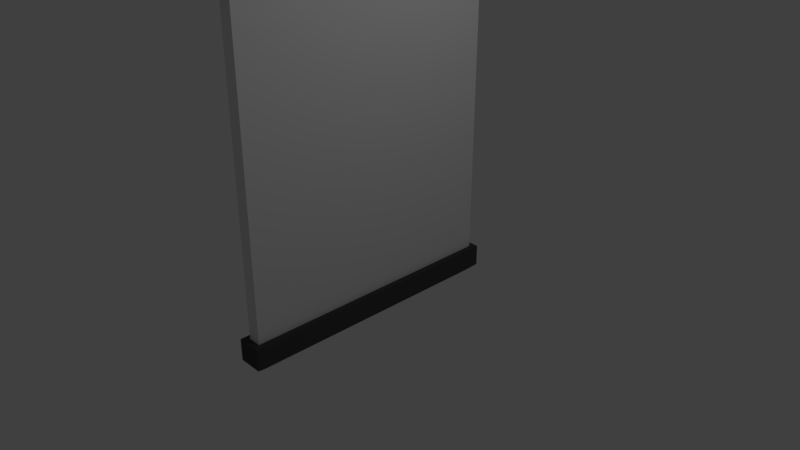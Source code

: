# Source: cart_o.blend  (saved by Blender 2.79.0; exported with 4.5.12 LTS)
import bpy
from mathutils import Matrix  # noqa: F401  (used for matrix-valued properties, if any)

bpy.ops.wm.read_factory_settings(use_empty=True)
scene = bpy.context.scene
scene.name = 'Scene'

# ---- collections
col_collection_1 = bpy.data.collections.new('Collection 1'); scene.collection.children.link(col_collection_1)

# ---- materials (node trees are filled in below, after node groups)
mat_material = bpy.data.materials.new('Material')
mat_material.alpha_threshold = 0.0
mat_material.use_transparent_shadow = False
mat_material.roughness = 0.5
mat_material.line_color = (0.0, 0.0, 0.0, 1.0)
mat_material_001 = bpy.data.materials.new('Material.001')
mat_material_001.alpha_threshold = 0.0
mat_material_001.use_transparent_shadow = False
mat_material_001.diffuse_color = (0.06529, 0.06529, 0.06529, 1.0)
mat_material_001.roughness = 0.5

# ---- material node trees

# ---- world
world_world = bpy.data.worlds.new('World'); scene.world = world_world
world_world.color = (0.05088, 0.05088, 0.05088)
world_world.use_sun_shadow = False
world_world.sun_shadow_jitter_overblur = 0.0
world_world.cycles.sampling_method = 'MANUAL'

# ---- cameras
cam_camera = bpy.data.cameras.new('Camera')
cam_camera.clip_end = 100.0
cam_camera.lens = 35.0
cam_camera.sensor_width = 32.0
cam_camera.sensor_height = 18.0
cam_camera.ortho_scale = 7.314
cam_camera.dof.focus_distance = 0.0
cam_camera.dof.aperture_fstop = 128.0

# ---- lights
light_lamp = bpy.data.lights.new('Lamp', 'POINT')
light_lamp.transmission_factor = 0.0
light_lamp.cutoff_distance = 30.0
light_lamp.energy = 100.0
light_lamp.shadow_buffer_clip_start = 1.001
light_lamp.shadow_soft_size = 0.1
light_lamp.shadow_maximum_resolution = 0.006
light_lamp.use_absolute_resolution = True

# ---- meshes
me_cube = bpy.data.meshes.new('Cube')
me_cube.from_pydata([(1.0, 1.0, -1.0), (1.0, -1.0, -1.0), (-1.0, -1.0, -1.0), (-1.0, 1.0, -1.0), (1.0, 1.0, 1.0), (1.0, -1.0, 1.0), (-1.0, -1.0, 1.0), (-1.0, 1.0, 1.0), (1.625, 1.036, 1.0), (1.625, -1.036, 1.0), (-1.625, 1.036, 1.0), (-1.625, -1.036, 1.0), (1.625, 1.036, 1.278), (1.625, -1.036, 1.278), (-1.625, 1.036, 1.278), (-1.625, -1.036, 1.278), (1.051, 1.016, 1.292), (1.051, -1.016, 1.292), (-1.051, 1.016, 1.292), (-1.051, -1.016, 1.292), (1.051, 0.09066, 1.292), (1.051, -0.09066, 1.292), (-1.051, 0.09066, 1.292), (-1.051, -0.09066, 1.292), (1.051, 0.09066, 1.399), (1.051, -0.09066, 1.399), (-1.051, 0.09066, 1.399), (-1.051, -0.09066, 1.399), (1.844, 1.047, -1.0), (1.844, -1.047, -1.0), (-1.844, 1.047, -1.0), (-1.844, -1.047, -1.0), (1.844, 1.047, -1.144), (1.844, -1.047, -1.144), (-1.844, 1.047, -1.144), (-1.844, -1.047, -1.144), (1.028, 0.9649, -1.178), (1.028, -0.9649, -1.178), (-1.028, 0.9649, -1.178), (-1.028, -0.9649, -1.178)], [], [(2, 3, 30, 31), (4, 7, 10, 8), (0, 4, 5, 1), (1, 5, 6, 2), (2, 6, 7, 3), (4, 0, 3, 7), (11, 9, 13, 15), (6, 5, 9, 11), (5, 4, 8, 9), (7, 6, 11, 10), (13, 12, 16, 17), (9, 8, 12, 13), (10, 11, 15, 14), (8, 10, 14, 12), (18, 19, 23, 22), (14, 15, 19, 18), (12, 14, 18, 16), (15, 13, 17, 19), (23, 21, 25, 27), (16, 18, 22, 20), (19, 17, 21, 23), (17, 16, 20, 21), (24, 26, 27, 25), (21, 20, 24, 25), (22, 23, 27, 26), (20, 22, 26, 24), (30, 28, 32, 34), (1, 2, 31, 29), (3, 0, 28, 30), (0, 1, 29, 28), (33, 35, 39, 37), (29, 31, 35, 33), (28, 29, 33, 32), (31, 30, 34, 35), (36, 37, 39, 38), (32, 33, 37, 36), (35, 34, 38, 39), (34, 32, 36, 38)])
me_cube.polygons.foreach_set('material_index', [1, 1, 0, 0, 0, 0, 1, 1, 1, 1, 1, 1, 1, 1, 0, 1, 1, 1, 0, 1, 1, 0, 1, 1, 1, 1, 1, 1, 1, 1, 1, 1, 1, 1, 1, 1, 1, 1])
me_cube.materials.append(mat_material)
me_cube.materials.append(mat_material_001)
me_cube.use_remesh_preserve_volume = False
me_cube.use_remesh_preserve_attributes = False
me_cube.use_mirror_vertex_groups = False
me_cube.update()

# ---- objects
ob_cube = bpy.data.objects.new('Cube', me_cube)
ob_lamp = bpy.data.objects.new('Lamp', light_lamp)
ob_camera = bpy.data.objects.new('Camera', cam_camera)

# ---- transforms, parenting, visibility, modifiers, constraints
ob_cube.location = (0.0, 0.0, 1.559)
ob_cube.scale = (0.08966, 1.823, 2.071)
ob_cube.lock_rotations_4d = False
ob_cube.empty_display_type = 'ARROWS'
ob_cube.lineart.crease_threshold = 0.0
ob_lamp.location = (4.076, 1.005, 5.904)
ob_lamp.rotation_euler = (0.6503, 0.05522, 1.866)
ob_lamp.lock_rotations_4d = False
ob_lamp.empty_display_type = 'ARROWS'
ob_lamp.color = (0.0, 0.0, 0.0, 0.0)
ob_lamp.lineart.crease_threshold = 0.0
ob_camera.location = (7.481, -6.508, 5.344)
ob_camera.rotation_euler = (1.109, 0.0, 0.8149)
ob_camera.lock_rotations_4d = False
ob_camera.empty_display_type = 'ARROWS'
ob_camera.color = (0.0, 0.0, 0.0, 0.0)
ob_camera.display_type = 'WIRE'
ob_camera.lineart.crease_threshold = 0.0

# ---- collection membership
col_collection_1.objects.link(ob_cube)
col_collection_1.objects.link(ob_lamp)
col_collection_1.objects.link(ob_camera)

# ---- scene / render settings (as saved in the file)
scene.camera = ob_camera
scene.frame_start = 1; scene.frame_end = 250; scene.frame_set(1)
scene.render.engine = 'BLENDER_EEVEE_NEXT'
scene.render.resolution_percentage = 50
scene.render.dither_intensity = 0.0
scene.cycles.use_denoising = False
scene.cycles.samples = 128
scene.cycles.sampling_pattern = 'TABULATED_SOBOL'
scene.cycles.use_adaptive_sampling = False
scene.cycles.use_light_tree = False
scene.cycles.blur_glossy = 0.0
scene.cycles.sample_clamp_indirect = 0.0
scene.view_settings.view_transform = 'Standard'
bpy.context.view_layer.update()
